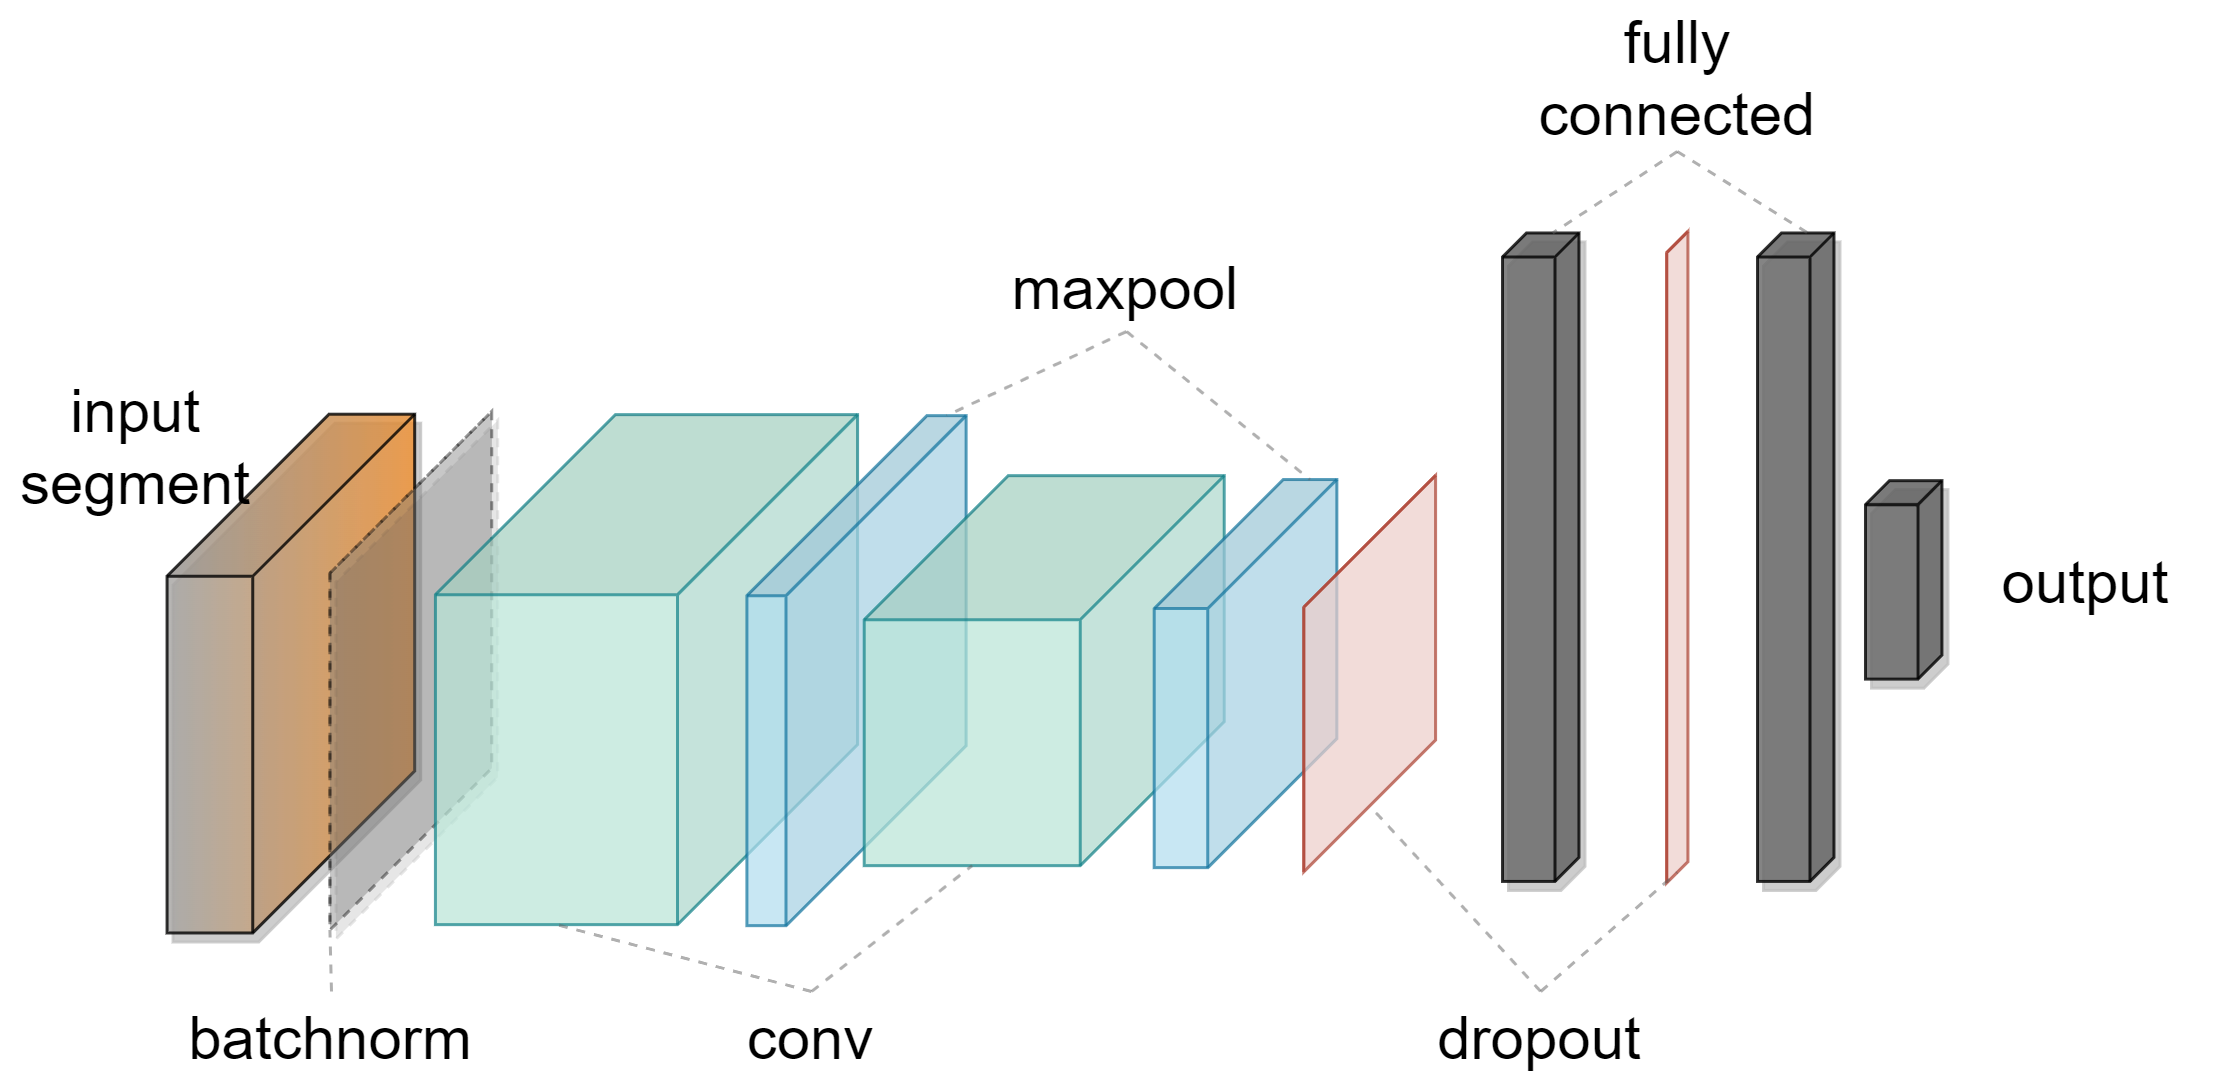

The diagram above was exported from draw.io. Its source (the exported page's mxGraphModel, read from the mxfile embedded in the PNG):
<mxGraphModel dx="325" dy="782" grid="1" gridSize="10" guides="1" tooltips="1" connect="1" arrows="1" fold="1" page="1" pageScale="1" pageWidth="850" pageHeight="1100" math="0" shadow="0">
  <root>
    <mxCell id="0" />
    <mxCell id="1" parent="0" />
    <mxCell id="53" value="" style="shape=cube;whiteSpace=wrap;html=1;boundedLbl=1;backgroundOutline=1;darkOpacity=0.05;darkOpacity2=0.1;size=54;rotation=90;fillColor=#FF9933;strokeColor=#000000;shadow=1;opacity=80;gradientColor=#A3A3A3;" parent="1" vertex="1">
      <mxGeometry x="30" y="272.76" width="172.92" height="82.54" as="geometry" />
    </mxCell>
    <mxCell id="55" value="" style="shape=cube;whiteSpace=wrap;html=1;boundedLbl=1;backgroundOutline=1;darkOpacity=0.05;darkOpacity2=0.1;size=54;rotation=90;fillColor=#808080;strokeColor=#000000;shadow=1;opacity=40;gradientColor=none;dashed=1;" parent="1" vertex="1">
      <mxGeometry x="70" y="286.06" width="172.92" height="53.98" as="geometry" />
    </mxCell>
    <mxCell id="20" value="" style="shape=cube;whiteSpace=wrap;html=1;boundedLbl=1;backgroundOutline=1;darkOpacity=0.05;darkOpacity2=0.1;size=60;rotation=90;opacity=70;strokeColor=#0e8088;fillColor=#B8E6D7;" parent="1" vertex="1">
      <mxGeometry x="150" y="242.35000000000002" width="170" height="140.72" as="geometry" />
    </mxCell>
    <mxCell id="21" value="" style="shape=cube;whiteSpace=wrap;html=1;boundedLbl=1;backgroundOutline=1;darkOpacity=0.05;darkOpacity2=0.1;size=8;rotation=90;fillColor=#666666;strokeColor=#000000;shadow=1;opacity=80;" parent="1" vertex="1">
      <mxGeometry x="620.9999999999999" y="270.04999999999995" width="66.15" height="25.48" as="geometry" />
    </mxCell>
    <mxCell id="22" value="" style="shape=cube;whiteSpace=wrap;html=1;boundedLbl=1;backgroundOutline=1;darkOpacity=0.05;darkOpacity2=0.1;size=60;rotation=90;fillColor=#b1ddf0;strokeColor=#10739e;opacity=70;" parent="1" vertex="1">
      <mxGeometry x="219.99999999999994" y="276.51" width="170" height="73.07" as="geometry" />
    </mxCell>
    <mxCell id="23" value="" style="shape=cube;whiteSpace=wrap;html=1;boundedLbl=1;backgroundOutline=1;darkOpacity=0.05;darkOpacity2=0.1;size=48;rotation=90;fillColor=#B8E6D7;strokeColor=#0e8088;opacity=70;" parent="1" vertex="1">
      <mxGeometry x="302.56999999999994" y="253.05" width="130" height="120" as="geometry" />
    </mxCell>
    <mxCell id="25" value="" style="shape=cube;whiteSpace=wrap;html=1;boundedLbl=1;backgroundOutline=1;darkOpacity=0.05;darkOpacity2=0.1;size=8;rotation=90;fillColor=#666666;strokeColor=#000000;shadow=1;opacity=80;" parent="1" vertex="1">
      <mxGeometry x="425" y="262.5" width="216.15" height="25.48" as="geometry" />
    </mxCell>
    <mxCell id="26" value="" style="shape=cube;whiteSpace=wrap;html=1;boundedLbl=1;backgroundOutline=1;darkOpacity=0.05;darkOpacity2=0.1;size=8;rotation=90;fillColor=#666666;strokeColor=#000000;shadow=1;opacity=80;" parent="1" vertex="1">
      <mxGeometry x="510" y="262.5" width="216.15" height="25.48" as="geometry" />
    </mxCell>
    <mxCell id="27" value="" style="shape=cube;whiteSpace=wrap;html=1;boundedLbl=1;backgroundOutline=1;darkOpacity=0.05;darkOpacity2=0.1;size=43;rotation=90;fillColor=#b1ddf0;strokeColor=#10739e;opacity=70;" parent="1" vertex="1">
      <mxGeometry x="370" y="283.59" width="129.36" height="60.89" as="geometry" />
    </mxCell>
    <mxCell id="28" value="" style="shape=cube;whiteSpace=wrap;html=1;boundedLbl=1;backgroundOutline=1;darkOpacity=0.05;darkOpacity2=0.1;size=44;rotation=90;fillColor=#fad9d5;strokeColor=#ae4132;opacity=70;" parent="1" vertex="1">
      <mxGeometry x="410" y="292.07" width="132.14" height="43.93" as="geometry" />
    </mxCell>
    <mxCell id="29" value="" style="shape=cube;whiteSpace=wrap;html=1;boundedLbl=1;backgroundOutline=1;darkOpacity=0.05;darkOpacity2=0.1;size=44;rotation=90;fillColor=#fad9d5;strokeColor=#ae4132;opacity=70;" parent="1" vertex="1">
      <mxGeometry x="470" y="271.69" width="217.17" height="7.09" as="geometry" />
    </mxCell>
    <mxCell id="41" style="edgeStyle=none;html=1;exitX=0.5;exitY=0;exitDx=0;exitDy=0;entryX=0;entryY=0;entryDx=170;entryDy=100.36;entryPerimeter=0;dashed=1;fontSize=20;endArrow=none;endFill=0;strokeColor=#616161;opacity=50;" parent="1" source="32" target="20" edge="1">
      <mxGeometry relative="1" as="geometry" />
    </mxCell>
    <mxCell id="50" style="edgeStyle=none;html=1;exitX=0.5;exitY=0;exitDx=0;exitDy=0;entryX=0;entryY=0;entryDx=130;entryDy=84;entryPerimeter=0;dashed=1;fontSize=20;endArrow=none;endFill=0;strokeColor=#616161;opacity=50;" parent="1" source="32" target="23" edge="1">
      <mxGeometry relative="1" as="geometry" />
    </mxCell>
    <mxCell id="32" value="&lt;font style=&quot;font-size: 20px&quot;&gt;conv&lt;/font&gt;" style="text;html=1;strokeColor=none;fillColor=none;align=center;verticalAlign=middle;whiteSpace=wrap;rounded=0;fontColor=#000000;" parent="1" vertex="1">
      <mxGeometry x="260" y="420" width="60" height="30" as="geometry" />
    </mxCell>
    <mxCell id="42" style="edgeStyle=none;html=1;exitX=0.5;exitY=1;exitDx=0;exitDy=0;entryX=0;entryY=0;entryDx=0;entryDy=6.534999999999997;entryPerimeter=0;dashed=1;fontSize=20;endArrow=none;endFill=0;strokeColor=#616161;opacity=50;" parent="1" source="34" target="22" edge="1">
      <mxGeometry relative="1" as="geometry" />
    </mxCell>
    <mxCell id="49" style="edgeStyle=none;html=1;exitX=0.5;exitY=1;exitDx=0;exitDy=0;entryX=0;entryY=0;entryDx=0;entryDy=8.945;entryPerimeter=0;dashed=1;fontSize=20;endArrow=none;endFill=0;strokeColor=#616161;opacity=50;" parent="1" source="34" target="27" edge="1">
      <mxGeometry relative="1" as="geometry" />
    </mxCell>
    <mxCell id="34" value="&lt;font style=&quot;font-size: 20px&quot;&gt;maxpool&lt;/font&gt;" style="text;html=1;strokeColor=none;fillColor=none;align=center;verticalAlign=middle;whiteSpace=wrap;rounded=0;fontColor=#000000;" parent="1" vertex="1">
      <mxGeometry x="350" y="170" width="90" height="30" as="geometry" />
    </mxCell>
    <mxCell id="39" style="edgeStyle=none;html=1;exitX=0.5;exitY=0;exitDx=0;exitDy=0;entryX=0;entryY=0;entryDx=213.625;entryDy=3.5449999999999995;entryPerimeter=0;dashed=1;fontSize=20;endArrow=none;endFill=0;strokeColor=#616161;opacity=50;" parent="1" source="37" target="29" edge="1">
      <mxGeometry relative="1" as="geometry" />
    </mxCell>
    <mxCell id="51" style="edgeStyle=none;html=1;exitX=0.5;exitY=0;exitDx=0;exitDy=0;entryX=0;entryY=0;entryDx=110.17499999999998;entryDy=21.965;entryPerimeter=0;dashed=1;fontSize=20;endArrow=none;endFill=0;strokeColor=#616161;opacity=50;" parent="1" source="37" target="28" edge="1">
      <mxGeometry relative="1" as="geometry" />
    </mxCell>
    <mxCell id="37" value="&lt;span style=&quot;font-size: 20px&quot;&gt;dropout&lt;/span&gt;" style="text;html=1;strokeColor=none;fillColor=none;align=center;verticalAlign=middle;whiteSpace=wrap;rounded=0;fontColor=#000000;" parent="1" vertex="1">
      <mxGeometry x="488.08" y="420" width="90" height="30" as="geometry" />
    </mxCell>
    <mxCell id="45" style="edgeStyle=none;html=1;exitX=0.5;exitY=1;exitDx=0;exitDy=0;entryX=0;entryY=0;entryDx=0;entryDy=8.74;entryPerimeter=0;dashed=1;fontSize=20;endArrow=none;endFill=0;strokeColor=#616161;opacity=50;" parent="1" source="44" target="25" edge="1">
      <mxGeometry relative="1" as="geometry" />
    </mxCell>
    <mxCell id="48" style="edgeStyle=none;html=1;exitX=0.5;exitY=1;exitDx=0;exitDy=0;entryX=0;entryY=0;entryDx=0;entryDy=8.74;entryPerimeter=0;dashed=1;fontSize=20;endArrow=none;endFill=0;strokeColor=#616161;opacity=50;" parent="1" source="44" target="26" edge="1">
      <mxGeometry relative="1" as="geometry" />
    </mxCell>
    <mxCell id="44" value="&lt;font style=&quot;font-size: 20px&quot;&gt;fully&lt;br&gt;connected&lt;br&gt;&lt;/font&gt;" style="text;html=1;strokeColor=none;fillColor=none;align=center;verticalAlign=middle;whiteSpace=wrap;rounded=0;fontColor=#000000;" parent="1" vertex="1">
      <mxGeometry x="533.59" y="90" width="90" height="50" as="geometry" />
    </mxCell>
    <mxCell id="52" value="&lt;font style=&quot;font-size: 20px&quot;&gt;output&lt;br&gt;&lt;/font&gt;" style="text;html=1;strokeColor=none;fillColor=none;align=center;verticalAlign=middle;whiteSpace=wrap;rounded=0;fontColor=#000000;" parent="1" vertex="1">
      <mxGeometry x="670.0000000000001" y="257.78999999999996" width="90" height="50" as="geometry" />
    </mxCell>
    <mxCell id="54" value="&lt;font style=&quot;font-size: 20px&quot;&gt;input&lt;br&gt;segment&lt;br&gt;&lt;/font&gt;" style="text;html=1;strokeColor=none;fillColor=none;align=center;verticalAlign=middle;whiteSpace=wrap;rounded=0;fontColor=#000000;" parent="1" vertex="1">
      <mxGeometry x="20.000000000000114" y="212.49999999999994" width="90" height="50" as="geometry" />
    </mxCell>
    <mxCell id="58" style="edgeStyle=none;html=1;exitX=0.5;exitY=0;exitDx=0;exitDy=0;entryX=0;entryY=0;entryDx=172.92;entryDy=53.98;entryPerimeter=0;dashed=1;fontSize=20;fontColor=#000000;endArrow=none;endFill=0;strokeColor=#616161;opacity=50;" parent="1" source="56" target="55" edge="1">
      <mxGeometry relative="1" as="geometry" />
    </mxCell>
    <mxCell id="56" value="&lt;font style=&quot;font-size: 20px&quot;&gt;batchnorm&lt;/font&gt;" style="text;html=1;strokeColor=none;fillColor=none;align=center;verticalAlign=middle;whiteSpace=wrap;rounded=0;fontColor=#000000;" parent="1" vertex="1">
      <mxGeometry x="79.99999999999999" y="420" width="100" height="30" as="geometry" />
    </mxCell>
  </root>
</mxGraphModel>